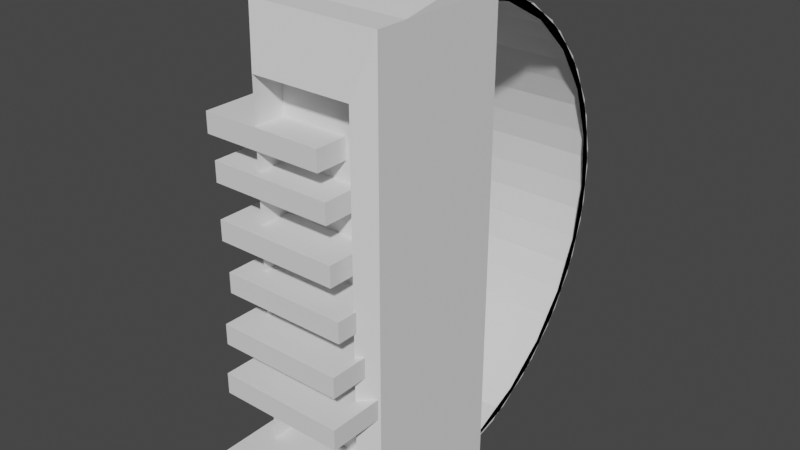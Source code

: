 # Source: house_1.blend  (saved by Blender 2.80.75; exported with 4.5.12 LTS)
import bpy
from mathutils import Matrix  # noqa: F401  (used for matrix-valued properties, if any)

bpy.ops.wm.read_factory_settings(use_empty=True)
scene = bpy.context.scene
scene.name = 'Scene'

# ---- collections
col_collection = bpy.data.collections.new('Collection'); scene.collection.children.link(col_collection)

# ---- world
world_world = bpy.data.worlds.new('World'); scene.world = world_world
world_world.use_nodes = True; world_world.node_tree.nodes.clear()
_N = world_world.node_tree.nodes; _L = world_world.node_tree.links
n0 = _N.new('ShaderNodeOutputWorld'); n0.name = 'World Output'; n0.location = (300, 300)
n1 = _N.new('ShaderNodeBackground'); n1.name = 'Background'; n1.location = (10, 300)
n1.inputs[0].default_value = (0.05088, 0.05088, 0.05088, 1.0)
_L.new(n1.outputs[0], n0.inputs[0])
n0.is_active_output = True
world_world.color = (0.05088, 0.05088, 0.05088)
world_world.use_sun_shadow = False
world_world.sun_shadow_jitter_overblur = 0.0

# ---- meshes
me_cube_004 = bpy.data.meshes.new('Cube.004')
me_cube_004.from_pydata([(-1.0, 1.0, -1.0), (-1.0, 1.0, 1.0), (1.0, 1.0, -1.0), (1.0, 1.0, 1.0), (-1.0, -0.1433, 1.039), (-1.0, 1.796, 0.9035), (1.0, -0.1433, 1.039), (1.0, 1.796, 0.9035), (-1.0, 0.7222, 1.019), (-1.0, 2.482, 0.7558), (1.0, 0.7222, 1.019), (1.0, 2.482, 0.7558), (-1.0, 1.544, 0.9413), (-1.0, 3.018, 0.5659), (1.0, 1.544, 0.9413), (1.0, 3.018, 0.5659), (-1.0, 2.271, 0.8096), (-1.0, 3.37, 0.3454), (1.0, 2.271, 0.8096), (1.0, 3.37, 0.3454), (-1.0, 2.861, 0.6324), (-1.0, 3.517, 0.1077), (1.0, 2.861, 0.6324), (1.0, 3.517, 0.1077), (-1.0, 3.276, 0.4206), (-1.0, 3.45, -0.1328), (1.0, 3.276, 0.4206), (1.0, 3.45, -0.1328), (-1.0, 3.492, 0.1869), (-1.0, 3.172, -0.3614), (1.0, 3.492, 0.1869), (1.0, 3.172, -0.3614), (-1.0, 3.495, -0.05425), (-1.0, 2.702, -0.5642), (1.0, 3.495, -0.05425), (1.0, 2.702, -0.5642), (-1.0, 3.286, -0.2883), (-1.0, 2.068, -0.7289), (1.0, 3.286, -0.2883), (1.0, 2.068, -0.7289), (-1.0, 2.877, -0.5011), (-1.0, 1.307, -0.8454), (1.0, 2.877, -0.5011), (1.0, 1.307, -0.8454), (-1.0, 2.293, -0.6795), (-1.0, 0.4673, -0.9066), (1.0, 2.293, -0.6795), (1.0, 0.4673, -0.9066), (-1.0, 1.569, -0.8128), (-1.0, -0.4011, -0.9089), (1.0, 1.569, -0.8128), (1.0, -0.4011, -0.9089), (-0.7743, -1.0, -0.7743), (-1.0, -0.7743, -1.0), (-0.7743, -1.0, 0.7743), (-1.0, -0.7744, 1.01), (0.7743, -1.0, -0.7743), (1.0, -0.7743, -1.0), (0.7743, -1.0, 0.7743), (1.007, -0.7745, 1.007), (-1.001, -1.256, -1.0), (-0.7751, -1.481, -0.7745), (-0.7751, -1.481, 0.7741), (-1.001, -1.256, 1.01), (1.006, -1.256, 1.007), (0.7735, -1.481, 0.7741), (0.7735, -1.481, -0.7745), (0.9992, -1.256, -1.0)], [], [(56, 58, 54, 52), (0, 1, 3, 2), (59, 3, 7, 6), (1, 55, 4, 5), (53, 55, 1, 0), (55, 59, 6, 4), (4, 6, 10, 8), (2, 3, 59, 57), (3, 1, 5, 7), (10, 11, 15, 14), (7, 5, 9, 11), (6, 7, 11, 10), (5, 4, 8, 9), (13, 12, 16, 17), (9, 8, 12, 13), (8, 10, 14, 12), (11, 9, 13, 15), (16, 18, 22, 20), (12, 14, 18, 16), (15, 13, 17, 19), (14, 15, 19, 18), (22, 23, 27, 26), (19, 17, 21, 23), (18, 19, 23, 22), (17, 16, 20, 21), (24, 26, 30, 28), (21, 20, 24, 25), (20, 22, 26, 24), (23, 21, 25, 27), (31, 29, 33, 35), (27, 25, 29, 31), (26, 27, 31, 30), (25, 24, 28, 29), (34, 35, 39, 38), (30, 31, 35, 34), (29, 28, 32, 33), (28, 30, 34, 32), (36, 38, 42, 40), (33, 32, 36, 37), (32, 34, 38, 36), (35, 33, 37, 39), (42, 43, 47, 46), (39, 37, 41, 43), (38, 39, 43, 42), (37, 36, 40, 41), (46, 47, 51, 50), (41, 40, 44, 45), (40, 42, 46, 44), (43, 41, 45, 47), (51, 49, 48, 50), (45, 44, 48, 49), (44, 46, 50, 48), (47, 45, 49, 51), (57, 59, 64, 67), (56, 52, 61, 66), (54, 58, 65, 62), (53, 57, 67, 60), (0, 2, 57, 53), (61, 62, 63, 60), (65, 66, 67, 64), (60, 67, 66, 61), (64, 63, 62, 65), (58, 56, 66, 65), (55, 53, 60, 63), (52, 54, 62, 61), (59, 55, 63, 64)])
_uv = me_cube_004.uv_layers.new(name='UVMap')
_uv.uv.foreach_set('vector', [0.4032, 0.7782, 0.5968, 0.7782, 0.5968, 0.9718, 0.4032, 0.9718, 0.375, 0.25, 0.625, 0.25, 0.625, 0.5, 0.375, 0.5, 0.625, 0.75, 0.625, 0.5, 0.625, 0.5, 0.625, 0.75, 0.625, 0.25, 0.625, 0.0, 0.625, 0.0, 0.625, 0.25, 0.375, 0.02821, 0.6263, 0.0282, 0.625, 0.25, 0.375, 0.25, 0.625, 1.0, 0.625, 0.7492, 0.625, 0.75, 0.625, 1.0, 0.625, 1.0, 0.625, 0.75, 0.625, 0.75, 0.625, 1.0, 0.375, 0.5, 0.625, 0.5, 0.6259, 0.7218, 0.375, 0.7218, 0.625, 0.5, 0.625, 0.25, 0.625, 0.25, 0.625, 0.5, 0.625, 0.75, 0.625, 0.5, 0.625, 0.5, 0.625, 0.75, 0.625, 0.5, 0.625, 0.25, 0.625, 0.25, 0.625, 0.5, 0.625, 0.75, 0.625, 0.5, 0.625, 0.5, 0.625, 0.75, 0.625, 0.25, 0.625, 0.0, 0.625, 0.0, 0.625, 0.25, 0.625, 0.25, 0.625, 0.0, 0.625, 0.0, 0.625, 0.25, 0.625, 0.25, 0.625, 0.0, 0.625, 0.0, 0.625, 0.25, 0.625, 1.0, 0.625, 0.75, 0.625, 0.75, 0.625, 1.0, 0.625, 0.5, 0.625, 0.25, 0.625, 0.25, 0.625, 0.5, 0.625, 1.0, 0.625, 0.75, 0.625, 0.75, 0.625, 1.0, 0.625, 1.0, 0.625, 0.75, 0.625, 0.75, 0.625, 1.0, 0.625, 0.5, 0.625, 0.25, 0.625, 0.25, 0.625, 0.5, 0.625, 0.75, 0.625, 0.5, 0.625, 0.5, 0.625, 0.75, 0.625, 0.75, 0.625, 0.5, 0.625, 0.5, 0.625, 0.75, 0.625, 0.5, 0.625, 0.25, 0.625, 0.25, 0.625, 0.5, 0.625, 0.75, 0.625, 0.5, 0.625, 0.5, 0.625, 0.75, 0.625, 0.25, 0.625, 0.0, 0.625, 0.0, 0.625, 0.25, 0.625, 1.0, 0.625, 0.75, 0.625, 0.75, 0.625, 1.0, 0.625, 0.25, 0.625, 0.0, 0.625, 0.0, 0.625, 0.25, 0.625, 1.0, 0.625, 0.75, 0.625, 0.75, 0.625, 1.0, 0.625, 0.5, 0.625, 0.25, 0.625, 0.25, 0.625, 0.5, 0.625, 0.5, 0.625, 0.25, 0.625, 0.25, 0.625, 0.5, 0.625, 0.5, 0.625, 0.25, 0.625, 0.25, 0.625, 0.5, 0.625, 0.75, 0.625, 0.5, 0.625, 0.5, 0.625, 0.75, 0.625, 0.25, 0.625, 0.0, 0.625, 0.0, 0.625, 0.25, 0.625, 0.75, 0.625, 0.5, 0.625, 0.5, 0.625, 0.75, 0.625, 0.75, 0.625, 0.5, 0.625, 0.5, 0.625, 0.75, 0.625, 0.25, 0.625, 0.0, 0.625, 0.0, 0.625, 0.25, 0.625, 1.0, 0.625, 0.75, 0.625, 0.75, 0.625, 1.0, 0.625, 1.0, 0.625, 0.75, 0.625, 0.75, 0.625, 1.0, 0.625, 0.25, 0.625, 0.0, 0.625, 0.0, 0.625, 0.25, 0.625, 1.0, 0.625, 0.75, 0.625, 0.75, 0.625, 1.0, 0.625, 0.5, 0.625, 0.25, 0.625, 0.25, 0.625, 0.5, 0.625, 0.75, 0.625, 0.5, 0.625, 0.5, 0.625, 0.75, 0.625, 0.5, 0.625, 0.25, 0.625, 0.25, 0.625, 0.5, 0.625, 0.75, 0.625, 0.5, 0.625, 0.5, 0.625, 0.75, 0.625, 0.25, 0.625, 0.0, 0.625, 0.0, 0.625, 0.25, 0.625, 0.75, 0.625, 0.5, 0.625, 0.5, 0.625, 0.75, 0.625, 0.25, 0.625, 0.0, 0.625, 0.0, 0.625, 0.25, 0.625, 1.0, 0.625, 0.75, 0.625, 0.75, 0.625, 1.0, 0.625, 0.5, 0.625, 0.25, 0.625, 0.25, 0.625, 0.5, 0.625, 0.5, 0.875, 0.5, 0.875, 0.75, 0.625, 0.75, 0.625, 0.25, 0.625, 0.0, 0.625, 0.0, 0.625, 0.25, 0.625, 1.0, 0.625, 0.75, 0.625, 0.75, 0.625, 1.0, 0.625, 0.5, 0.625, 0.25, 0.625, 0.25, 0.625, 0.5, 0.375, 0.7218, 0.6259, 0.7218, 0.6259, 0.7218, 0.375, 0.7218, 0.4032, 0.7782, 0.4032, 0.9718, 0.4032, 0.9718, 0.4032, 0.7782, 0.5968, 0.9718, 0.5968, 0.7782, 0.5968, 0.7782, 0.5968, 0.9718, 0.125, 0.7218, 0.375, 0.7218, 0.375, 0.7218, 0.125, 0.7218, 0.125, 0.5, 0.375, 0.5, 0.375, 0.7218, 0.125, 0.7218, 0.4032, 0.9718, 0.5968, 0.9718, 0.625, 1.0, 0.375, 1.0, 0.5968, 0.7782, 0.4032, 0.7782, 0.375, 0.7218, 0.6259, 0.7218, 0.375, 1.0, 0.375, 0.75, 0.4032, 0.7782, 0.4032, 0.9718, 0.625, 0.7492, 0.625, 1.0, 0.5968, 0.9718, 0.5968, 0.7782, 0.5968, 0.7782, 0.4032, 0.7782, 0.4032, 0.7782, 0.5968, 0.7782, 0.6263, 0.0282, 0.375, 0.02821, 0.375, 0.02821, 0.6263, 0.0282, 0.4032, 0.9718, 0.5968, 0.9718, 0.5968, 0.9718, 0.4032, 0.9718, 0.625, 0.7492, 0.625, 1.0, 0.625, 1.0, 0.625, 0.7492])
me_cube_004.use_mirror_x = True
me_cube_004.update()
me_cube_005 = bpy.data.meshes.new('Cube.005')
me_cube_005.from_pydata([(-1.0, -1.0, -1.0), (-1.0, -1.0, 1.0), (-1.0, 1.0, -1.0), (-1.0, 1.0, 1.0), (1.0, -1.0, -1.0), (1.0, -1.0, 1.0), (1.0, 1.0, -1.0), (1.0, 1.0, 1.0)], [], [(0, 1, 3, 2), (2, 3, 7, 6), (6, 7, 5, 4), (4, 5, 1, 0), (2, 6, 4, 0), (7, 3, 1, 5)])
_uv = me_cube_005.uv_layers.new(name='UVMap')
_uv.uv.foreach_set('vector', [0.375, 0.0, 0.625, 0.0, 0.625, 0.25, 0.375, 0.25, 0.375, 0.25, 0.625, 0.25, 0.625, 0.5, 0.375, 0.5, 0.375, 0.5, 0.625, 0.5, 0.625, 0.75, 0.375, 0.75, 0.375, 0.75, 0.625, 0.75, 0.625, 1.0, 0.375, 1.0, 0.125, 0.5, 0.375, 0.5, 0.375, 0.75, 0.125, 0.75, 0.625, 0.5, 0.875, 0.5, 0.875, 0.75, 0.625, 0.75])
me_cube_005.use_mirror_x = True
me_cube_005.update()
me_cube_006 = bpy.data.meshes.new('Cube.006')
me_cube_006.from_pydata([(-1.0, -1.0, -1.0), (-1.0, -1.0, 1.0), (-1.0, 1.0, -1.0), (-1.0, 1.0, 1.0), (1.0, -1.0, -1.0), (1.0, -1.0, 1.0), (1.0, 1.0, -1.0), (1.0, 1.0, 1.0)], [], [(0, 1, 3, 2), (2, 3, 7, 6), (6, 7, 5, 4), (4, 5, 1, 0), (2, 6, 4, 0), (7, 3, 1, 5)])
_uv = me_cube_006.uv_layers.new(name='UVMap')
_uv.uv.foreach_set('vector', [0.375, 0.0, 0.625, 0.0, 0.625, 0.25, 0.375, 0.25, 0.375, 0.25, 0.625, 0.25, 0.625, 0.5, 0.375, 0.5, 0.375, 0.5, 0.625, 0.5, 0.625, 0.75, 0.375, 0.75, 0.375, 0.75, 0.625, 0.75, 0.625, 1.0, 0.375, 1.0, 0.125, 0.5, 0.375, 0.5, 0.375, 0.75, 0.125, 0.75, 0.625, 0.5, 0.875, 0.5, 0.875, 0.75, 0.625, 0.75])
me_cube_006.use_mirror_x = True
me_cube_006.update()
me_cube_007 = bpy.data.meshes.new('Cube.007')
me_cube_007.from_pydata([(-1.0, -1.0, -1.0), (-1.0, -1.0, 1.0), (-1.0, 1.0, -1.0), (-1.0, 1.0, 1.0), (1.0, -1.0, -1.0), (1.0, -1.0, 1.0), (1.0, 1.0, -1.0), (1.0, 1.0, 1.0)], [], [(0, 1, 3, 2), (2, 3, 7, 6), (6, 7, 5, 4), (4, 5, 1, 0), (2, 6, 4, 0), (7, 3, 1, 5)])
_uv = me_cube_007.uv_layers.new(name='UVMap')
_uv.uv.foreach_set('vector', [0.375, 0.0, 0.625, 0.0, 0.625, 0.25, 0.375, 0.25, 0.375, 0.25, 0.625, 0.25, 0.625, 0.5, 0.375, 0.5, 0.375, 0.5, 0.625, 0.5, 0.625, 0.75, 0.375, 0.75, 0.375, 0.75, 0.625, 0.75, 0.625, 1.0, 0.375, 1.0, 0.125, 0.5, 0.375, 0.5, 0.375, 0.75, 0.125, 0.75, 0.625, 0.5, 0.875, 0.5, 0.875, 0.75, 0.625, 0.75])
me_cube_007.use_mirror_x = True
me_cube_007.update()
me_cube_008 = bpy.data.meshes.new('Cube.008')
me_cube_008.from_pydata([(-1.0, -1.0, -1.0), (-1.0, -1.0, 1.0), (-1.0, 1.0, -1.0), (-1.0, 1.0, 1.0), (1.0, -1.0, -1.0), (1.0, -1.0, 1.0), (1.0, 1.0, -1.0), (1.0, 1.0, 1.0)], [], [(0, 1, 3, 2), (2, 3, 7, 6), (6, 7, 5, 4), (4, 5, 1, 0), (2, 6, 4, 0), (7, 3, 1, 5)])
_uv = me_cube_008.uv_layers.new(name='UVMap')
_uv.uv.foreach_set('vector', [0.375, 0.0, 0.625, 0.0, 0.625, 0.25, 0.375, 0.25, 0.375, 0.25, 0.625, 0.25, 0.625, 0.5, 0.375, 0.5, 0.375, 0.5, 0.625, 0.5, 0.625, 0.75, 0.375, 0.75, 0.375, 0.75, 0.625, 0.75, 0.625, 1.0, 0.375, 1.0, 0.125, 0.5, 0.375, 0.5, 0.375, 0.75, 0.125, 0.75, 0.625, 0.5, 0.875, 0.5, 0.875, 0.75, 0.625, 0.75])
me_cube_008.use_mirror_x = True
me_cube_008.update()
me_cube_009 = bpy.data.meshes.new('Cube.009')
me_cube_009.from_pydata([(-1.0, -1.0, -1.0), (-1.0, -1.0, 1.0), (-1.0, 1.0, -1.0), (-1.0, 1.0, 1.0), (1.0, -1.0, -1.0), (1.0, -1.0, 1.0), (1.0, 1.0, -1.0), (1.0, 1.0, 1.0)], [], [(0, 1, 3, 2), (2, 3, 7, 6), (6, 7, 5, 4), (4, 5, 1, 0), (2, 6, 4, 0), (7, 3, 1, 5)])
_uv = me_cube_009.uv_layers.new(name='UVMap')
_uv.uv.foreach_set('vector', [0.375, 0.0, 0.625, 0.0, 0.625, 0.25, 0.375, 0.25, 0.375, 0.25, 0.625, 0.25, 0.625, 0.5, 0.375, 0.5, 0.375, 0.5, 0.625, 0.5, 0.625, 0.75, 0.375, 0.75, 0.375, 0.75, 0.625, 0.75, 0.625, 1.0, 0.375, 1.0, 0.125, 0.5, 0.375, 0.5, 0.375, 0.75, 0.125, 0.75, 0.625, 0.5, 0.875, 0.5, 0.875, 0.75, 0.625, 0.75])
me_cube_009.use_mirror_x = True
me_cube_009.update()
me_cube_010 = bpy.data.meshes.new('Cube.010')
me_cube_010.from_pydata([(-1.0, -1.0, -1.0), (-1.0, -1.0, 1.0), (-1.0, 1.0, -1.0), (-1.0, 1.0, 1.0), (1.0, -1.0, -1.0), (1.0, -1.0, 1.0), (1.0, 1.0, -1.0), (1.0, 1.0, 1.0)], [], [(0, 1, 3, 2), (2, 3, 7, 6), (6, 7, 5, 4), (4, 5, 1, 0), (2, 6, 4, 0), (7, 3, 1, 5)])
_uv = me_cube_010.uv_layers.new(name='UVMap')
_uv.uv.foreach_set('vector', [0.375, 0.0, 0.625, 0.0, 0.625, 0.25, 0.375, 0.25, 0.375, 0.25, 0.625, 0.25, 0.625, 0.5, 0.375, 0.5, 0.375, 0.5, 0.625, 0.5, 0.625, 0.75, 0.375, 0.75, 0.375, 0.75, 0.625, 0.75, 0.625, 1.0, 0.375, 1.0, 0.125, 0.5, 0.375, 0.5, 0.375, 0.75, 0.125, 0.75, 0.625, 0.5, 0.875, 0.5, 0.875, 0.75, 0.625, 0.75])
me_cube_010.use_mirror_x = True
me_cube_010.update()
me_cube_011 = bpy.data.meshes.new('Cube.011')
me_cube_011.from_pydata([(-1.0, -1.0, -1.0), (-1.0, -1.0, 1.0), (-1.0, 1.0, -1.0), (-1.0, 1.0, 1.0), (1.0, -1.0, -1.0), (1.0, -1.0, 1.0), (1.0, 1.0, -1.0), (1.0, 1.0, 1.0)], [], [(0, 1, 3, 2), (2, 3, 7, 6), (6, 7, 5, 4), (4, 5, 1, 0), (2, 6, 4, 0), (7, 3, 1, 5)])
_uv = me_cube_011.uv_layers.new(name='UVMap')
_uv.uv.foreach_set('vector', [0.375, 0.0, 0.625, 0.0, 0.625, 0.25, 0.375, 0.25, 0.375, 0.25, 0.625, 0.25, 0.625, 0.5, 0.375, 0.5, 0.375, 0.5, 0.625, 0.5, 0.625, 0.75, 0.375, 0.75, 0.375, 0.75, 0.625, 0.75, 0.625, 1.0, 0.375, 1.0, 0.125, 0.5, 0.375, 0.5, 0.375, 0.75, 0.125, 0.75, 0.625, 0.5, 0.875, 0.5, 0.875, 0.75, 0.625, 0.75])
me_cube_011.use_mirror_x = True
me_cube_011.update()

# ---- objects
ob_cube = bpy.data.objects.new('Cube', me_cube_004)
ob_cube_001 = bpy.data.objects.new('Cube.001', me_cube_005)
ob_cube_002 = bpy.data.objects.new('Cube.002', me_cube_006)
ob_cube_003 = bpy.data.objects.new('Cube.003', me_cube_007)
ob_cube_004 = bpy.data.objects.new('Cube.004', me_cube_008)
ob_cube_005 = bpy.data.objects.new('Cube.005', me_cube_009)
ob_cube_006 = bpy.data.objects.new('Cube.006', me_cube_010)
ob_cube_007 = bpy.data.objects.new('Cube.007', me_cube_011)

# ---- transforms, parenting, visibility, modifiers, constraints
ob_cube.location = (0.0, 0.0, -0.3167)
ob_cube.scale = (1.407, 1.407, 5.068)
ob_cube.lineart.crease_threshold = 0.0
ob_cube.use_mesh_mirror_x = True
ob_cube_001.location = (-0.2233, -1.893, -0.3973)
ob_cube_001.scale = (-1.343, -0.6129, -0.2173)
ob_cube_001.lineart.crease_threshold = 0.0
ob_cube_001.use_mesh_mirror_x = True
ob_cube_002.location = (-0.4842, -1.78, 0.5501)
ob_cube_002.scale = (-1.343, -0.6129, -0.2173)
ob_cube_002.lineart.crease_threshold = 0.0
ob_cube_002.use_mesh_mirror_x = True
ob_cube_003.location = (-0.7141, -1.605, 1.588)
ob_cube_003.scale = (-1.343, -0.6129, -0.2173)
ob_cube_003.lineart.crease_threshold = 0.0
ob_cube_003.use_mesh_mirror_x = True
ob_cube_004.location = (-0.1273, -2.154, -1.343)
ob_cube_004.scale = (-1.343, -0.6129, -0.2173)
ob_cube_004.lineart.crease_threshold = 0.0
ob_cube_004.use_mesh_mirror_x = True
ob_cube_005.location = (0.03404, -2.345, -2.259)
ob_cube_005.scale = (-1.343, -0.6129, -0.2173)
ob_cube_005.lineart.crease_threshold = 0.0
ob_cube_005.use_mesh_mirror_x = True
ob_cube_006.location = (-0.9589, -1.511, 2.444)
ob_cube_006.scale = (-1.343, -0.6129, -0.2173)
ob_cube_006.lineart.crease_threshold = 0.0
ob_cube_006.use_mesh_mirror_x = True
ob_cube_007.location = (-0.3252, -1.962, -4.675)
ob_cube_007.scale = (1.218, 1.0, 0.7198)
ob_cube_007.lineart.crease_threshold = 0.0
ob_cube_007.use_mesh_mirror_x = True

# ---- collection membership
col_collection.objects.link(ob_cube)
col_collection.objects.link(ob_cube_001)
col_collection.objects.link(ob_cube_002)
col_collection.objects.link(ob_cube_003)
col_collection.objects.link(ob_cube_004)
col_collection.objects.link(ob_cube_005)
col_collection.objects.link(ob_cube_006)
col_collection.objects.link(ob_cube_007)

# ---- scene / render settings (as saved in the file)
scene.frame_start = 1; scene.frame_end = 250; scene.frame_set(1)
scene.render.engine = 'BLENDER_EEVEE_NEXT'
scene.cycles.use_denoising = False
scene.cycles.samples = 128
scene.cycles.sampling_pattern = 'TABULATED_SOBOL'
scene.cycles.use_adaptive_sampling = False
scene.cycles.use_light_tree = False
scene.view_settings.view_transform = 'Filmic'
bpy.context.view_layer.update()

# ---- added for rendering (the .blend has no active camera and no usable light): camera, sun
cam_auto = bpy.data.cameras.new('AutoCamera')
cam_auto.lens = 50.0
cam_auto.sensor_width = 36.0
cam_auto.clip_end = 1000.0
ob_auto_camera = bpy.data.objects.new('AutoCamera', cam_auto)
scene.collection.objects.link(ob_auto_camera)
ob_auto_camera.location = (12.0886, -14.0436, 9.80323)
ob_auto_camera.rotation_euler = (1.09748, -7.21219e-08, 0.694738)
scene.camera = ob_auto_camera
light_auto_sun = bpy.data.lights.new('AutoSun', 'SUN')
light_auto_sun.energy = 3.0
light_auto_sun.angle = 0.0523599
ob_auto_sun = bpy.data.objects.new('AutoSun', light_auto_sun)
scene.collection.objects.link(ob_auto_sun)
ob_auto_sun.rotation_euler = (0.872665, 0.174533, 0.523599)
bpy.context.view_layer.update()

